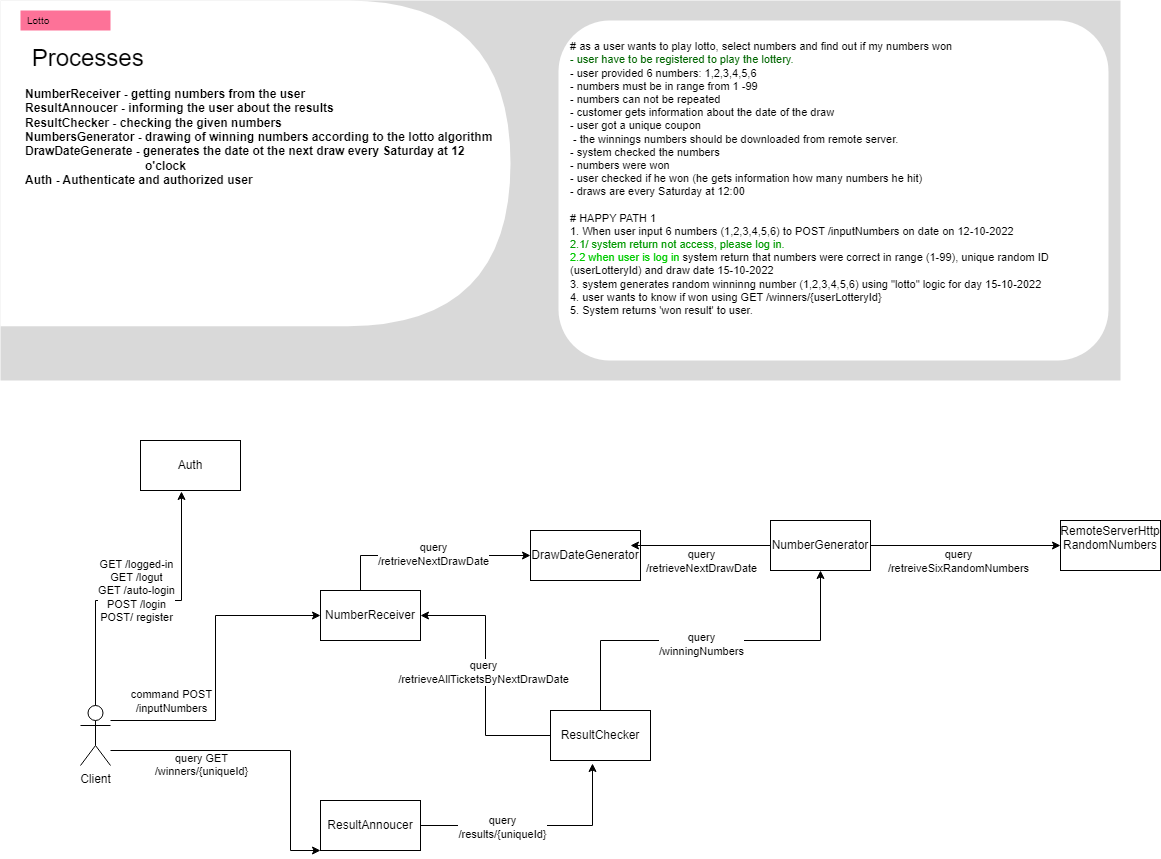

The diagram above was exported from draw.io. Its source (the exported page's mxGraphModel, read from the mxfile embedded in the PNG):
<mxGraphModel dx="1434" dy="746" grid="1" gridSize="10" guides="1" tooltips="1" connect="1" arrows="1" fold="1" page="1" pageScale="1" pageWidth="827" pageHeight="1169" math="0" shadow="0">
  <root>
    <mxCell id="0" />
    <mxCell id="1" parent="0" />
    <mxCell id="M2OqXnuoTTvEW1Jbm9qK-2" style="edgeStyle=orthogonalEdgeStyle;rounded=0;orthogonalLoop=1;jettySize=auto;html=1;entryX=0;entryY=0.5;entryDx=0;entryDy=0;" parent="1" source="M2OqXnuoTTvEW1Jbm9qK-1" target="M2OqXnuoTTvEW1Jbm9qK-10" edge="1">
      <mxGeometry relative="1" as="geometry">
        <mxPoint x="130" y="630" as="targetPoint" />
        <Array as="points">
          <mxPoint x="215" y="720" />
          <mxPoint x="215" y="615" />
        </Array>
      </mxGeometry>
    </mxCell>
    <mxCell id="M2OqXnuoTTvEW1Jbm9qK-19" value="command POST&lt;div&gt;/inputNumbers&lt;/div&gt;" style="edgeLabel;html=1;align=center;verticalAlign=middle;resizable=0;points=[];" parent="M2OqXnuoTTvEW1Jbm9qK-2" connectable="0" vertex="1">
      <mxGeometry x="-0.7079" y="1" relative="1" as="geometry">
        <mxPoint x="14" y="-19" as="offset" />
      </mxGeometry>
    </mxCell>
    <mxCell id="M2OqXnuoTTvEW1Jbm9qK-14" style="edgeStyle=orthogonalEdgeStyle;rounded=0;orthogonalLoop=1;jettySize=auto;html=1;exitX=1;exitY=0.3333333333333333;exitDx=0;exitDy=0;exitPerimeter=0;entryX=0;entryY=0.5;entryDx=0;entryDy=0;" parent="1" edge="1">
      <mxGeometry relative="1" as="geometry">
        <mxPoint x="110" y="750" as="sourcePoint" />
        <mxPoint x="320" y="850" as="targetPoint" />
        <Array as="points">
          <mxPoint x="290" y="750" />
          <mxPoint x="290" y="850" />
        </Array>
      </mxGeometry>
    </mxCell>
    <mxCell id="M2OqXnuoTTvEW1Jbm9qK-20" value="query GET&lt;div&gt;/winners/{uniqueId}&lt;/div&gt;&lt;div&gt;&lt;br&gt;&lt;/div&gt;" style="edgeLabel;html=1;align=center;verticalAlign=middle;resizable=0;points=[];" parent="M2OqXnuoTTvEW1Jbm9qK-14" connectable="0" vertex="1">
      <mxGeometry x="-0.5742" y="1" relative="1" as="geometry">
        <mxPoint x="24" y="21" as="offset" />
      </mxGeometry>
    </mxCell>
    <mxCell id="M2OqXnuoTTvEW1Jbm9qK-1" value="Client&lt;div&gt;&lt;br&gt;&lt;/div&gt;" style="shape=umlActor;verticalLabelPosition=bottom;verticalAlign=top;html=1;outlineConnect=0;" parent="1" vertex="1">
      <mxGeometry x="80" y="705" width="30" height="60" as="geometry" />
    </mxCell>
    <mxCell id="M2OqXnuoTTvEW1Jbm9qK-3" value="" style="strokeColor=none;fillColor=#d9d9d9;" parent="1" vertex="1">
      <mxGeometry width="1120" height="380" as="geometry" />
    </mxCell>
    <mxCell id="M2OqXnuoTTvEW1Jbm9qK-4" value="" style="shape=delay;whiteSpace=wrap;html=1;strokeColor=none;resizeHeight=1;part=1;" parent="M2OqXnuoTTvEW1Jbm9qK-3" vertex="1">
      <mxGeometry width="510" height="325.7142857142857" relative="1" as="geometry" />
    </mxCell>
    <mxCell id="M2OqXnuoTTvEW1Jbm9qK-5" value="Lotto" style="rounded=0;whiteSpace=wrap;html=1;fillColor=#fd7298;strokeColor=none;align=left;spacingLeft=5;fontSize=10;part=1;" parent="M2OqXnuoTTvEW1Jbm9qK-4" vertex="1">
      <mxGeometry width="90" height="20" relative="1" as="geometry">
        <mxPoint x="20" y="10" as="offset" />
      </mxGeometry>
    </mxCell>
    <mxCell id="M2OqXnuoTTvEW1Jbm9qK-6" value="&lt;h3&gt;&lt;font style=&quot;font-size: 24px;&quot;&gt;&lt;span style=&quot;background-color: initial; font-weight: normal;&quot;&gt;&amp;nbsp;Processes&lt;/span&gt;&lt;br&gt;&lt;/font&gt;&lt;/h3&gt;&lt;div&gt;&lt;div data-en-clipboard=&quot;true&quot; data-pm-slice=&quot;1 1 []&quot;&gt;&lt;b&gt;NumberReceiver -&amp;nbsp;&lt;/b&gt;&lt;span style=&quot;background-color: initial;&quot;&gt;&lt;b&gt;getting numbers from the user&lt;/b&gt;&lt;/span&gt;&lt;/div&gt;&lt;div data-en-clipboard=&quot;true&quot; data-pm-slice=&quot;1 1 []&quot;&gt;&lt;b&gt;ResultAnnoucer -&amp;nbsp;&lt;/b&gt;&lt;span style=&quot;background-color: initial;&quot;&gt;&lt;b&gt;informing the user about the results&lt;/b&gt;&lt;/span&gt;&lt;/div&gt;&lt;div data-en-clipboard=&quot;true&quot; data-pm-slice=&quot;1 1 []&quot;&gt;&lt;b&gt;ResultChecker -&amp;nbsp;&lt;/b&gt;&lt;span style=&quot;background-color: initial;&quot;&gt;&lt;b&gt;checking the given numbers&lt;/b&gt;&lt;/span&gt;&lt;/div&gt;&lt;div data-en-clipboard=&quot;true&quot; data-pm-slice=&quot;1 1 []&quot;&gt;&lt;b&gt;NumbersGenerator -&amp;nbsp;&lt;/b&gt;&lt;span style=&quot;background-color: initial;&quot;&gt;&lt;b&gt;drawing of winning numbers according to the lotto algorithm&lt;/b&gt;&lt;/span&gt;&lt;/div&gt;&lt;div data-en-clipboard=&quot;true&quot; data-pm-slice=&quot;1 1 []&quot;&gt;&lt;b&gt;DrawDateGenerate - generates the date ot the next draw every Saturday at 12 &lt;span style=&quot;white-space: pre;&quot;&gt;&#09;&lt;/span&gt;&lt;span style=&quot;white-space: pre;&quot;&gt;&#09;&lt;/span&gt;&lt;span style=&quot;white-space: pre;&quot;&gt;&#09;&lt;/span&gt;&lt;span style=&quot;white-space: pre;&quot;&gt;&#09;&lt;/span&gt;&amp;nbsp; &amp;nbsp; o'clock&lt;/b&gt;&lt;/div&gt;&lt;div data-en-clipboard=&quot;true&quot; data-pm-slice=&quot;1 1 []&quot;&gt;&lt;b&gt;Auth - Authenticate and authorized user&lt;/b&gt;&lt;/div&gt;&lt;div data-en-clipboard=&quot;true&quot; data-pm-slice=&quot;1 1 []&quot;&gt;&lt;br&gt;&lt;/div&gt;&lt;/div&gt;" style="text;html=1;strokeColor=none;fillColor=none;spacing=5;spacingTop=-20;whiteSpace=wrap;overflow=hidden;rounded=0;part=1;" parent="M2OqXnuoTTvEW1Jbm9qK-4" vertex="1">
      <mxGeometry width="490" height="150" relative="1" as="geometry">
        <mxPoint x="20" y="40" as="offset" />
      </mxGeometry>
    </mxCell>
    <mxCell id="M2OqXnuoTTvEW1Jbm9qK-7" value="&lt;div&gt;&lt;br&gt;&lt;/div&gt;&lt;div&gt;# as a user wants to play lotto, select numbers and find out if my numbers won&lt;br&gt;&lt;/div&gt;&lt;div&gt;&lt;font color=&quot;#006600&quot;&gt;- user have to be registered to play the lottery.&lt;/font&gt;&lt;/div&gt;&lt;div&gt;&lt;div&gt;- user provided 6 numbers: 1,2,3,4,5,6&lt;/div&gt;&lt;div&gt;- numbers must be in range from 1 -99&lt;/div&gt;&lt;div&gt;- numbers can not be repeated&lt;/div&gt;&lt;div&gt;- customer gets information about the date of the draw&lt;/div&gt;&lt;div&gt;- user got a unique coupon&lt;/div&gt;&lt;div&gt;&amp;nbsp;- the winnings numbers should be downloaded from remote server.&lt;/div&gt;&lt;div&gt;- system checked the numbers&lt;/div&gt;&lt;div&gt;- numbers were won&lt;/div&gt;&lt;div&gt;- user checked if he won (he gets information how many numbers he hit)&lt;/div&gt;&lt;div&gt;- draws are every Saturday at 12:00&lt;/div&gt;&lt;div&gt;&lt;br&gt;&lt;/div&gt;&lt;div&gt;&lt;div&gt;# HAPPY PATH 1&lt;/div&gt;&lt;div&gt;1. When user input 6 numbers (1,2,3,4,5,6) to POST /inputNumbers on date on 12-10-2022&lt;/div&gt;&lt;div&gt;&lt;font color=&quot;#009900&quot;&gt;2.1/ system return not access, please log in.&lt;br&gt;&lt;/font&gt;&lt;/div&gt;&lt;div&gt;&lt;font color=&quot;#00cc00&quot;&gt;2.2 when user is log in &lt;/font&gt;system return that numbers were correct in range (1-99), unique random ID (userLotteryId) and draw date 15-10-2022&lt;/div&gt;&lt;div&gt;3. system generates random winninng number (1,2,3,4,5,6) using &quot;lotto&quot; logic for day 15-10-2022&lt;/div&gt;&lt;div&gt;4. user wants to know if won using GET /winners/{userLotteryId}&lt;/div&gt;&lt;div&gt;5. System returns 'won result' to user.&lt;/div&gt;&lt;/div&gt;&lt;/div&gt;" style="rounded=1;whiteSpace=wrap;html=1;strokeColor=none;verticalAlign=top;align=left;spacingLeft=10;fontSize=11;part=1;" parent="M2OqXnuoTTvEW1Jbm9qK-3" vertex="1">
      <mxGeometry x="1" width="550" height="340" relative="1" as="geometry">
        <mxPoint x="-562" y="20" as="offset" />
      </mxGeometry>
    </mxCell>
    <mxCell id="pGe-YTO1mVvSj9tTWSmz-5" style="edgeStyle=orthogonalEdgeStyle;rounded=0;orthogonalLoop=1;jettySize=auto;html=1;entryX=0;entryY=0.5;entryDx=0;entryDy=0;" parent="1" source="M2OqXnuoTTvEW1Jbm9qK-10" target="pGe-YTO1mVvSj9tTWSmz-1" edge="1">
      <mxGeometry relative="1" as="geometry">
        <Array as="points">
          <mxPoint x="360" y="555" />
        </Array>
      </mxGeometry>
    </mxCell>
    <mxCell id="pGe-YTO1mVvSj9tTWSmz-6" value="query&lt;div&gt;/retrieveNextDrawDate&lt;/div&gt;" style="edgeLabel;html=1;align=center;verticalAlign=middle;resizable=0;points=[];" parent="pGe-YTO1mVvSj9tTWSmz-5" connectable="0" vertex="1">
      <mxGeometry x="0.0439" y="2" relative="1" as="geometry">
        <mxPoint as="offset" />
      </mxGeometry>
    </mxCell>
    <mxCell id="M2OqXnuoTTvEW1Jbm9qK-10" value="NumberReceiver" style="html=1;dashed=0;whiteSpace=wrap;" parent="1" vertex="1">
      <mxGeometry x="320" y="590" width="100" height="50" as="geometry" />
    </mxCell>
    <mxCell id="M2OqXnuoTTvEW1Jbm9qK-11" value="ResultAnnoucer" style="html=1;dashed=0;whiteSpace=wrap;" parent="1" vertex="1">
      <mxGeometry x="320" y="800" width="100" height="50" as="geometry" />
    </mxCell>
    <mxCell id="M2OqXnuoTTvEW1Jbm9qK-16" style="edgeStyle=orthogonalEdgeStyle;rounded=0;orthogonalLoop=1;jettySize=auto;html=1;exitX=0;exitY=0.5;exitDx=0;exitDy=0;entryX=1;entryY=0.5;entryDx=0;entryDy=0;" parent="1" source="M2OqXnuoTTvEW1Jbm9qK-12" target="M2OqXnuoTTvEW1Jbm9qK-10" edge="1">
      <mxGeometry relative="1" as="geometry" />
    </mxCell>
    <mxCell id="M2OqXnuoTTvEW1Jbm9qK-21" value="query&lt;div&gt;/retrieveAllTicketsByNextDrawDate&lt;/div&gt;" style="edgeLabel;html=1;align=center;verticalAlign=middle;resizable=0;points=[];" parent="M2OqXnuoTTvEW1Jbm9qK-16" connectable="0" vertex="1">
      <mxGeometry x="0.032" y="3" relative="1" as="geometry">
        <mxPoint as="offset" />
      </mxGeometry>
    </mxCell>
    <mxCell id="M2OqXnuoTTvEW1Jbm9qK-18" style="edgeStyle=orthogonalEdgeStyle;rounded=0;orthogonalLoop=1;jettySize=auto;html=1;exitX=0.5;exitY=0;exitDx=0;exitDy=0;entryX=0.5;entryY=1;entryDx=0;entryDy=0;" parent="1" source="M2OqXnuoTTvEW1Jbm9qK-12" target="M2OqXnuoTTvEW1Jbm9qK-13" edge="1">
      <mxGeometry relative="1" as="geometry" />
    </mxCell>
    <mxCell id="M2OqXnuoTTvEW1Jbm9qK-23" value="query&lt;div&gt;/winningNumbers&lt;/div&gt;" style="edgeLabel;html=1;align=center;verticalAlign=middle;resizable=0;points=[];" parent="M2OqXnuoTTvEW1Jbm9qK-18" connectable="0" vertex="1">
      <mxGeometry x="-0.0556" y="-3" relative="1" as="geometry">
        <mxPoint as="offset" />
      </mxGeometry>
    </mxCell>
    <mxCell id="M2OqXnuoTTvEW1Jbm9qK-12" value="ResultChecker" style="html=1;dashed=0;whiteSpace=wrap;" parent="1" vertex="1">
      <mxGeometry x="550" y="710" width="100" height="50" as="geometry" />
    </mxCell>
    <mxCell id="rs1R1yYHgtCBGovY2umd-2" style="edgeStyle=orthogonalEdgeStyle;rounded=0;orthogonalLoop=1;jettySize=auto;html=1;exitX=1;exitY=0.5;exitDx=0;exitDy=0;entryX=0;entryY=0.5;entryDx=0;entryDy=0;" parent="1" source="M2OqXnuoTTvEW1Jbm9qK-13" target="rs1R1yYHgtCBGovY2umd-1" edge="1">
      <mxGeometry relative="1" as="geometry" />
    </mxCell>
    <mxCell id="rs1R1yYHgtCBGovY2umd-3" value="query&lt;div&gt;/retreiveSixRandomNumbers&lt;/div&gt;" style="edgeLabel;html=1;align=center;verticalAlign=middle;resizable=0;points=[];" parent="rs1R1yYHgtCBGovY2umd-2" connectable="0" vertex="1">
      <mxGeometry x="-0.0833" y="2" relative="1" as="geometry">
        <mxPoint y="17" as="offset" />
      </mxGeometry>
    </mxCell>
    <mxCell id="M2OqXnuoTTvEW1Jbm9qK-13" value="NumberGenerator" style="html=1;dashed=0;whiteSpace=wrap;" parent="1" vertex="1">
      <mxGeometry x="770" y="520" width="100" height="50" as="geometry" />
    </mxCell>
    <mxCell id="M2OqXnuoTTvEW1Jbm9qK-17" style="edgeStyle=orthogonalEdgeStyle;rounded=0;orthogonalLoop=1;jettySize=auto;html=1;exitX=1;exitY=0.5;exitDx=0;exitDy=0;entryX=0.42;entryY=1.06;entryDx=0;entryDy=0;entryPerimeter=0;" parent="1" source="M2OqXnuoTTvEW1Jbm9qK-11" target="M2OqXnuoTTvEW1Jbm9qK-12" edge="1">
      <mxGeometry relative="1" as="geometry" />
    </mxCell>
    <mxCell id="M2OqXnuoTTvEW1Jbm9qK-22" value="query&lt;div&gt;/results/{uniqueId}&lt;/div&gt;" style="edgeLabel;html=1;align=center;verticalAlign=middle;resizable=0;points=[];" parent="M2OqXnuoTTvEW1Jbm9qK-17" connectable="0" vertex="1">
      <mxGeometry x="-0.3077" y="-1" relative="1" as="geometry">
        <mxPoint as="offset" />
      </mxGeometry>
    </mxCell>
    <mxCell id="pGe-YTO1mVvSj9tTWSmz-1" value="DrawDateGenerator" style="html=1;dashed=0;whiteSpace=wrap;" parent="1" vertex="1">
      <mxGeometry x="530" y="530" width="110" height="50" as="geometry" />
    </mxCell>
    <mxCell id="pGe-YTO1mVvSj9tTWSmz-4" style="edgeStyle=orthogonalEdgeStyle;rounded=0;orthogonalLoop=1;jettySize=auto;html=1;exitX=0;exitY=0.5;exitDx=0;exitDy=0;entryX=0.909;entryY=0.3;entryDx=0;entryDy=0;entryPerimeter=0;" parent="1" source="M2OqXnuoTTvEW1Jbm9qK-13" target="pGe-YTO1mVvSj9tTWSmz-1" edge="1">
      <mxGeometry relative="1" as="geometry" />
    </mxCell>
    <mxCell id="pGe-YTO1mVvSj9tTWSmz-7" value="query&lt;div&gt;/retrieveNextDrawDate&lt;/div&gt;" style="edgeLabel;html=1;align=center;verticalAlign=middle;resizable=0;points=[];" parent="pGe-YTO1mVvSj9tTWSmz-4" connectable="0" vertex="1">
      <mxGeometry x="-0.1715" y="-2" relative="1" as="geometry">
        <mxPoint x="-12" y="17" as="offset" />
      </mxGeometry>
    </mxCell>
    <mxCell id="rs1R1yYHgtCBGovY2umd-1" value="RemoteServerHttp&lt;div&gt;RandomNumbers&lt;/div&gt;&lt;div&gt;&lt;br&gt;&lt;/div&gt;" style="html=1;dashed=0;whiteSpace=wrap;" parent="1" vertex="1">
      <mxGeometry x="1060" y="520" width="100" height="50" as="geometry" />
    </mxCell>
    <mxCell id="9m03KiKU2h6pJvbauucS-1" value="&lt;div&gt;Auth&lt;/div&gt;" style="html=1;dashed=0;whiteSpace=wrap;" parent="1" vertex="1">
      <mxGeometry x="140" y="440" width="100" height="50" as="geometry" />
    </mxCell>
    <mxCell id="9m03KiKU2h6pJvbauucS-2" style="edgeStyle=orthogonalEdgeStyle;rounded=0;orthogonalLoop=1;jettySize=auto;html=1;entryX=0.41;entryY=1.02;entryDx=0;entryDy=0;entryPerimeter=0;" parent="1" source="M2OqXnuoTTvEW1Jbm9qK-1" target="9m03KiKU2h6pJvbauucS-1" edge="1">
      <mxGeometry relative="1" as="geometry">
        <Array as="points">
          <mxPoint x="95" y="600" />
          <mxPoint x="181" y="600" />
        </Array>
      </mxGeometry>
    </mxCell>
    <mxCell id="9m03KiKU2h6pJvbauucS-3" value="GET /logged-in&lt;div&gt;GET /logut&lt;/div&gt;&lt;div&gt;GET /auto-login&lt;/div&gt;&lt;div&gt;POST /login&lt;/div&gt;&lt;div&gt;POST/ register&lt;/div&gt;&lt;div&gt;&lt;br&gt;&lt;/div&gt;" style="edgeLabel;html=1;align=center;verticalAlign=middle;resizable=0;points=[];" parent="9m03KiKU2h6pJvbauucS-2" connectable="0" vertex="1">
      <mxGeometry x="-0.0333" y="4" relative="1" as="geometry">
        <mxPoint as="offset" />
      </mxGeometry>
    </mxCell>
  </root>
</mxGraphModel>